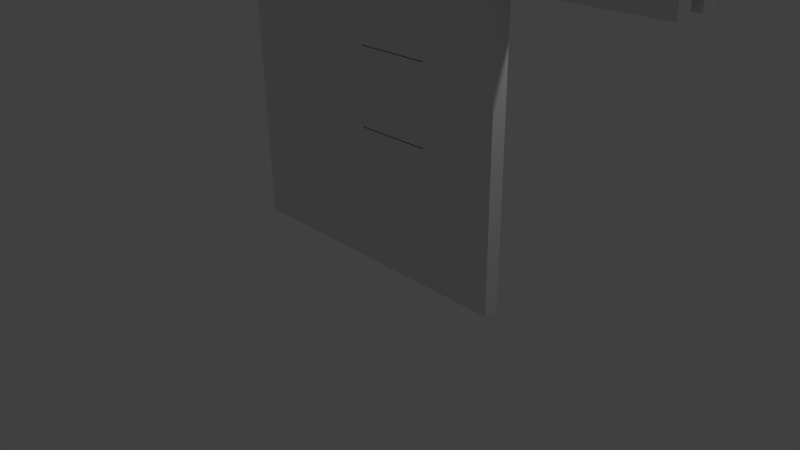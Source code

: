 # Source: Deur.blend  (saved by Blender 2.72.0; exported with 4.5.12 LTS)
import bpy
from mathutils import Matrix  # noqa: F401  (used for matrix-valued properties, if any)

bpy.ops.wm.read_factory_settings(use_empty=True)
scene = bpy.context.scene
scene.name = 'Scene'

# ---- collections
col_collection_1 = bpy.data.collections.new('Collection 1'); scene.collection.children.link(col_collection_1)

# ---- materials (node trees are filled in below, after node groups)
mat_material = bpy.data.materials.new('Material')
mat_material.alpha_threshold = 0.0
mat_material.use_transparent_shadow = False
mat_material.roughness = 0.5
mat_material.line_color = (0.0, 0.0, 0.0, 1.0)

# ---- material node trees

# ---- world
world_world = bpy.data.worlds.new('World'); scene.world = world_world
world_world.color = (0.05088, 0.05088, 0.05088)
world_world.use_sun_shadow = False
world_world.sun_shadow_jitter_overblur = 0.0
world_world.cycles.sampling_method = 'MANUAL'
world_world.cycles.sample_map_resolution = 256

# ---- cameras
cam_camera = bpy.data.cameras.new('Camera')
cam_camera.clip_end = 100.0
cam_camera.lens = 35.0
cam_camera.sensor_width = 32.0
cam_camera.sensor_height = 18.0
cam_camera.ortho_scale = 7.314
cam_camera.dof.focus_distance = 0.0
cam_camera.dof.aperture_fstop = 128.0

# ---- lights
light_lamp = bpy.data.lights.new('Lamp', 'POINT')
light_lamp.transmission_factor = 0.0
light_lamp.cutoff_distance = 30.0
light_lamp.energy = 100.0
light_lamp.shadow_buffer_clip_start = 1.001
light_lamp.shadow_soft_size = 0.1
light_lamp.shadow_maximum_resolution = 0.006
light_lamp.use_absolute_resolution = True
light_lamp.cycles.use_multiple_importance_sampling = False

# ---- meshes
me_cube_006 = bpy.data.meshes.new('Cube.006')
me_cube_006.from_pydata([(-1.0, -1.0, -3.0), (-1.0, -0.3333, -3.0), (1.0, -0.3333, -3.0), (1.0, -1.0, -3.0), (-1.0, -1.0, -1.0), (-1.0, -0.3333, -1.0), (1.0, -0.3333, -1.0), (1.0, -1.0, -1.0), (-1.0, -1.0, -1.0), (-1.0, 1.0, -1.0), (1.0, 1.0, -1.0), (1.0, -1.0, -1.0), (-1.0, -1.0, 1.0), (-1.0, 1.0, 1.0), (1.0, 1.0, 1.0), (1.0, -1.0, 1.0), (-1.0, 0.3333, -3.0), (-1.0, 1.0, -3.0), (1.0, 1.0, -3.0), (1.0, 0.3333, -3.0), (-1.0, 0.3333, -1.0), (-1.0, 1.0, -1.0), (1.0, 1.0, -1.0), (1.0, 0.3333, -1.0)], [], [(4, 5, 1, 0), (5, 6, 2, 1), (6, 7, 3, 2), (7, 4, 0, 3), (0, 1, 2, 3), (7, 6, 5, 4), (12, 13, 9, 8), (13, 14, 10, 9), (14, 15, 11, 10), (15, 12, 8, 11), (8, 9, 10, 11), (15, 14, 13, 12), (20, 21, 17, 16), (21, 22, 18, 17), (22, 23, 19, 18), (23, 20, 16, 19), (16, 17, 18, 19), (23, 22, 21, 20)])
me_cube_006.use_remesh_preserve_volume = False
me_cube_006.use_remesh_preserve_attributes = False
me_cube_006.use_mirror_vertex_groups = False
me_cube_006.update()
me_cube_002 = bpy.data.meshes.new('Cube.002')
me_cube_002.from_pydata([(-1.0, -1.0, -1.0), (-1.0, 1.0, -1.0), (1.0, 1.0, -1.0), (1.0, -1.0, -1.0), (-1.0, -1.0, 1.0), (-1.0, 1.0, 1.0), (1.0, 1.0, 1.0), (1.0, -1.0, 1.0), (-3.0, -1.0, 0.3705), (-3.0, 1.0, 0.3705), (-1.0, 1.0, 0.3705), (-1.0, -1.0, 0.3705), (-3.0, -1.0, 1.0), (-3.0, 1.0, 1.0), (-1.0, 1.0, 1.0), (-1.0, -1.0, 1.0), (-3.0, -1.0, -1.0), (-3.0, 1.0, -1.0), (-1.0, 1.0, -1.0), (-1.0, -1.0, -1.0), (-3.0, -1.0, -0.12), (-3.0, 1.0, -0.12), (-1.0, 1.0, -0.12), (-1.0, -1.0, -0.12)], [], [(4, 5, 1, 0), (5, 6, 2, 1), (6, 7, 3, 2), (7, 4, 0, 3), (0, 1, 2, 3), (7, 6, 5, 4), (12, 13, 9, 8), (13, 14, 10, 9), (14, 15, 11, 10), (15, 12, 8, 11), (8, 9, 10, 11), (15, 14, 13, 12), (20, 21, 17, 16), (21, 22, 18, 17), (22, 23, 19, 18), (23, 20, 16, 19), (16, 17, 18, 19), (23, 22, 21, 20)])
me_cube_002.use_remesh_preserve_volume = False
me_cube_002.use_remesh_preserve_attributes = False
me_cube_002.use_mirror_vertex_groups = False
me_cube_002.update()
me_cube = bpy.data.meshes.new('Cube')
me_cube.from_pydata([(1.0, -1.0, -0.125), (1.0, 1.0, -0.125), (2.0, 1.0, -0.125), (2.0, -1.0, -0.125), (1.0, -1.0, 0.375), (1.0, 1.0, 0.375), (2.0, 1.0, 0.375), (2.0, -1.0, 0.375), (1.0, 1.0, -1.0), (1.0, -1.0, -1.0), (-1.0, -1.0, -1.0), (-1.0, 1.0, -1.0), (1.0, 1.0, 1.0), (1.0, -1.0, 1.0), (-1.0, -1.0, 1.0), (-1.0, 1.0, 1.0)], [], [(4, 5, 1, 0), (5, 6, 2, 1), (6, 7, 3, 2), (7, 4, 0, 3), (0, 1, 2, 3), (7, 6, 5, 4), (8, 9, 10, 11), (12, 15, 14, 13), (8, 12, 13, 9), (9, 13, 14, 10), (10, 14, 15, 11), (12, 8, 11, 15)])
me_cube.materials.append(mat_material)
me_cube.use_remesh_preserve_volume = False
me_cube.use_remesh_preserve_attributes = False
me_cube.use_mirror_vertex_groups = False
me_cube.update()
me_cube_012 = bpy.data.meshes.new('Cube.012')
me_cube_012.from_pydata([(-2.117, 0.0, 0.5885), (-2.23, 0.0, 0.5543), (-2.333, 0.0, 0.4989), (-2.424, 0.0, 0.4243), (-2.499, 0.0, 0.3333), (-2.554, 0.0, 0.2296), (-2.588, 0.0, 0.1171), (-2.6, 0.0, 4.53e-08), (-2.588, 0.0, -0.1171), (-2.554, 0.0, -0.2296), (-2.499, 0.0, -0.3333), (-2.424, 0.0, -0.4243), (-2.333, 0.0, -0.4989), (-2.23, 0.0, -0.5543), (-2.117, 0.0, -0.5885), (-2.115, 0.1142, 0.5885), (-2.225, 0.224, 0.5543), (-2.327, 0.3252, 0.4989), (-2.416, 0.4138, 0.4243), (-2.489, 0.4866, 0.3333), (-2.577, 0.574, 0.1171), (-2.588, 0.5853, 4.53e-08), (-2.577, 0.574, -0.1171), (-2.544, 0.5407, -0.2296), (-2.489, 0.4866, -0.3333), (-2.416, 0.4138, -0.4243), (-2.327, 0.3252, -0.4989), (-2.115, 0.1142, -0.5885), (-2.108, 0.224, 0.5885), (-2.212, 0.4393, 0.5543), (-2.308, 0.6378, 0.4989), (-2.108, 0.224, -0.5885), (-2.097, 0.3252, 0.5885), (-2.191, 0.6378, 0.5543), (-2.277, 0.926, 0.4989), (-2.499, 1.667, 4.53e-08), (-2.097, 0.3252, -0.5885), (-2.083, 0.4138, 0.5885), (-2.162, 0.8118, 0.5543), (-2.083, 0.4138, -0.5885), (-2.065, 0.4866, 0.5885), (-2.128, 0.9546, 0.5543), (-2.277, 2.074, -0.3333), (-2.065, 0.4866, -0.5885), (-2.045, 0.5407, 0.5885), (-2.162, 1.96, -0.4243), (-2.045, 0.5407, -0.5885), (-2.023, 0.574, 0.5885), (-2.023, 0.574, -0.5885), (-2.0, 0.5853, -0.5885), (-1.977, 0.574, -0.5885), (-1.955, 0.5407, -0.5885), (-1.935, 0.4866, 0.5885), (-1.872, 0.9546, 0.5543), (-1.935, 0.4866, -0.5885), (-1.917, 0.4138, 0.5885), (-1.838, 0.8118, 0.5543), (-1.917, 0.4138, -0.5885), (-1.903, 0.3252, 0.5885), (-1.903, 0.3252, -0.5885), (-1.892, 0.224, 0.5885), (-1.788, 0.4393, 0.5543), (-1.892, 0.224, -0.5885), (-1.885, 0.1142, 0.5885), (-1.775, 0.224, 0.5543), (-1.775, 0.224, -0.5543), (-1.885, 0.1142, -0.5885), (-1.883, -2.164e-08, 0.5885), (-1.77, 1.237e-07, 0.5543), (-1.667, 7.895e-08, 0.4989), (-1.446, 1.907e-07, 0.2296), (-1.412, -2.563e-07, 0.1171), (-1.4, -3.01e-07, 4.53e-08), (-1.412, -2.563e-07, -0.1171), (-1.446, 1.907e-07, -0.2296), (-1.501, -2.563e-07, -0.3333), (-1.576, -7.752e-08, -0.4243), (-1.667, -3.281e-08, -0.4989), (-1.77, 1.189e-08, -0.5543), (-1.883, 1.189e-08, -0.5885), (-1.885, -0.1142, 0.5885), (-1.775, -0.224, 0.5543), (-1.673, -0.3252, 0.4989), (-1.584, -0.4138, 0.4243), (-1.511, -0.4866, 0.3333), (-1.456, -0.5407, 0.2296), (-1.423, -0.574, 0.1171), (-1.412, -0.5853, 4.53e-08), (-1.423, -0.574, -0.1171), (-1.456, -0.5407, -0.2296), (-1.511, -0.4866, -0.3333), (-1.584, -0.4138, -0.4243), (-1.673, -0.3252, -0.4989), (-1.775, -0.224, -0.5543), (-1.885, -0.1142, -0.5885), (-1.892, -0.224, 0.5885), (-1.788, -0.4393, 0.5543), (-1.692, -0.6378, 0.4989), (-1.608, -0.8118, 0.4243), (-1.539, -0.9546, 0.3333), (-1.488, -1.061, 0.2296), (-1.456, -1.126, 0.1171), (-1.446, -1.148, 4.53e-08), (-1.456, -1.126, -0.1171), (-1.488, -1.061, -0.2296), (-1.539, -0.9546, -0.3333), (-1.608, -0.8118, -0.4243), (-1.692, -0.6378, -0.4989), (-1.788, -0.4393, -0.5543), (-1.892, -0.224, -0.5885), (-1.903, -0.3252, 0.5885), (-1.809, -0.6378, 0.5543), (-1.723, -0.926, 0.4989), (-1.647, -1.179, 0.4243), (-1.585, -1.386, 0.3333), (-1.539, -1.54, 0.2296), (-1.511, -1.635, 0.1171), (-1.501, -1.667, 4.53e-08), (-1.511, -1.635, -0.1171), (-1.539, -1.54, -0.2296), (-1.585, -1.386, -0.3333), (-1.647, -1.179, -0.4243), (-1.723, -0.926, -0.4989), (-1.809, -0.6378, -0.5543), (-1.903, -0.3252, -0.5885), (-1.917, -0.4138, 0.5885), (-1.838, -0.8118, 0.5543), (-1.764, -1.179, 0.4989), (-1.7, -1.5, 0.4243), (-1.647, -1.764, 0.3333), (-1.608, -1.96, 0.2296), (-1.584, -2.081, 0.1171), (-1.576, -2.121, 4.53e-08), (-1.584, -2.081, -0.1171), (-1.608, -1.96, -0.2296), (-1.647, -1.764, -0.3333), (-1.7, -1.5, -0.4243), (-1.764, -1.179, -0.4989), (-1.838, -0.8118, -0.5543), (-1.917, -0.4138, -0.5885), (-1.935, -0.4866, 0.5885), (-1.872, -0.9546, 0.5543), (-1.815, -1.386, 0.4989), (-1.764, -1.764, 0.4243), (-1.723, -2.074, 0.3333), (-1.692, -2.305, 0.2296), (-1.673, -2.446, 0.1171), (-1.667, -2.494, 4.53e-08), (-1.673, -2.446, -0.1171), (-1.692, -2.305, -0.2296), (-1.723, -2.074, -0.3333), (-1.764, -1.764, -0.4243), (-1.815, -1.386, -0.4989), (-1.872, -0.9546, -0.5543), (-1.935, -0.4866, -0.5885), (-2.0, 0.0, -0.6), (-1.955, -0.5407, 0.5885), (-1.912, -1.061, 0.5543), (-1.872, -1.54, 0.4989), (-1.838, -1.96, 0.4243), (-1.809, -2.305, 0.3333), (-1.788, -2.561, 0.2296), (-1.775, -2.718, 0.1171), (-1.77, -2.772, 4.53e-08), (-1.775, -2.718, -0.1171), (-1.788, -2.561, -0.2296), (-1.809, -2.305, -0.3333), (-1.838, -1.96, -0.4243), (-1.872, -1.54, -0.4989), (-1.912, -1.061, -0.5543), (-1.955, -0.5407, -0.5885), (-1.977, -0.574, 0.5885), (-1.955, -1.126, 0.5543), (-1.935, -1.635, 0.4989), (-1.917, -2.081, 0.4243), (-1.903, -2.446, 0.3333), (-1.892, -2.718, 0.2296), (-1.885, -2.886, 0.1171), (-1.883, -2.942, 4.53e-08), (-1.885, -2.886, -0.1171), (-1.892, -2.718, -0.2296), (-1.903, -2.446, -0.3333), (-1.917, -2.081, -0.4243), (-1.935, -1.635, -0.4989), (-1.955, -1.126, -0.5543), (-1.977, -0.574, -0.5885), (-2.0, -0.5853, 0.5885), (-2.0, -1.148, 0.5543), (-2.0, -1.667, 0.4989), (-2.0, -2.121, 0.4243), (-2.0, -2.494, 0.3333), (-2.0, -2.772, 0.2296), (-2.0, -2.942, 0.1171), (-2.0, -3.0, 4.53e-08), (-2.0, -2.942, -0.1171), (-2.0, -2.772, -0.2296), (-2.0, -2.494, -0.3333), (-2.0, -2.121, -0.4243), (-2.0, -1.667, -0.4989), (-2.0, -1.148, -0.5543), (-2.0, -0.5853, -0.5885), (-2.023, -0.574, 0.5885), (-2.045, -1.126, 0.5543), (-2.065, -1.635, 0.4989), (-2.083, -2.081, 0.4243), (-2.097, -2.446, 0.3333), (-2.108, -2.718, 0.2296), (-2.115, -2.886, 0.1171), (-2.117, -2.942, 4.53e-08), (-2.115, -2.886, -0.1171), (-2.108, -2.718, -0.2296), (-2.097, -2.446, -0.3333), (-2.083, -2.081, -0.4243), (-2.065, -1.635, -0.4989), (-2.045, -1.126, -0.5543), (-2.023, -0.574, -0.5885), (-2.045, -0.5407, 0.5885), (-2.088, -1.061, 0.5543), (-2.128, -1.54, 0.4989), (-2.162, -1.96, 0.4243), (-2.191, -2.305, 0.3333), (-2.212, -2.561, 0.2296), (-2.225, -2.718, 0.1171), (-2.23, -2.772, 4.53e-08), (-2.225, -2.718, -0.1171), (-2.212, -2.561, -0.2296), (-2.191, -2.305, -0.3333), (-2.162, -1.96, -0.4243), (-2.128, -1.54, -0.4989), (-2.088, -1.061, -0.5543), (-2.045, -0.5407, -0.5885), (-2.065, -0.4866, 0.5885), (-2.128, -0.9546, 0.5543), (-2.185, -1.386, 0.4989), (-2.236, -1.764, 0.4243), (-2.277, -2.074, 0.3333), (-2.308, -2.305, 0.2296), (-2.327, -2.446, 0.1171), (-2.333, -2.494, 4.53e-08), (-2.327, -2.446, -0.1171), (-2.308, -2.305, -0.2296), (-2.277, -2.074, -0.3333), (-2.236, -1.764, -0.4243), (-2.185, -1.386, -0.4989), (-2.128, -0.9546, -0.5543), (-2.065, -0.4866, -0.5885), (-2.083, -0.4138, 0.5885), (-2.162, -0.8118, 0.5543), (-2.236, -1.179, 0.4989), (-2.3, -1.5, 0.4243), (-2.353, -1.764, 0.3333), (-2.392, -1.96, 0.2296), (-2.416, -2.081, 0.1171), (-2.424, -2.121, 4.53e-08), (-2.416, -2.081, -0.1171), (-2.392, -1.96, -0.2296), (-2.353, -1.764, -0.3333), (-2.3, -1.5, -0.4243), (-2.236, -1.179, -0.4989), (-2.162, -0.8118, -0.5543), (-2.083, -0.4138, -0.5885), (-2.097, -0.3252, 0.5885), (-2.191, -0.6378, 0.5543), (-2.277, -0.926, 0.4989), (-2.353, -1.179, 0.4243), (-2.415, -1.386, 0.3333), (-2.461, -1.54, 0.2296), (-2.489, -1.635, 0.1171), (-2.499, -1.667, 4.53e-08), (-2.489, -1.635, -0.1171), (-2.461, -1.54, -0.2296), (-2.415, -1.386, -0.3333), (-2.353, -1.179, -0.4243), (-2.277, -0.926, -0.4989), (-2.191, -0.6378, -0.5543), (-2.097, -0.3252, -0.5885), (-2.0, -3.741e-07, 0.6), (-2.108, -0.224, 0.5885), (-2.212, -0.4393, 0.5543), (-2.308, -0.6378, 0.4989), (-2.392, -0.8118, 0.4243), (-2.461, -0.9546, 0.3333), (-2.512, -1.061, 0.2296), (-2.544, -1.126, 0.1171), (-2.554, -1.148, 4.53e-08), (-2.544, -1.126, -0.1171), (-2.512, -1.061, -0.2296), (-2.461, -0.9546, -0.3333), (-2.392, -0.8118, -0.4243), (-2.308, -0.6378, -0.4989), (-2.212, -0.4393, -0.5543), (-2.108, -0.224, -0.5885), (-2.115, -0.1142, 0.5885), (-2.225, -0.224, 0.5543), (-2.327, -0.3252, 0.4989), (-2.416, -0.4138, 0.4243), (-2.489, -0.4866, 0.3333), (-2.544, -0.5407, 0.2296), (-2.577, -0.574, 0.1171), (-2.588, -0.5853, 4.53e-08), (-2.577, -0.574, -0.1171), (-2.544, -0.5407, -0.2296), (-2.489, -0.4866, -0.3333), (-2.416, -0.4138, -0.4243), (-2.327, -0.3252, -0.4989), (-2.225, -0.224, -0.5543), (-2.115, -0.1142, -0.5885), (-3.0, 1.0, -1.0), (-3.0, -1.0, -1.0), (-5.0, -1.0, -1.0), (-5.0, 1.0, -1.0), (-3.0, 1.0, 1.0), (-3.0, -1.0, 1.0), (-3.0, -1.0, -1.0), (-3.0, 1.0, -1.0), (-1.0, 1.0, -1.0), (-1.0, -1.0, -1.0), (-3.0, -1.0, 1.0), (-3.0, 1.0, 1.0), (-1.0, 1.0, 1.0), (-1.0, -1.0, 1.0), (-1.0, -1.0, -1.0), (-1.0, 1.0, -1.0), (1.0, 1.0, -1.0), (1.0, -1.0, -1.0), (-1.0, -1.0, 1.0), (-1.0, 1.0, 1.0)], [], [(3, 2, 17, 18), (1, 0, 15, 16), (12, 11, 25, 26), (10, 9, 23, 24), (8, 7, 21, 22), (4, 3, 18, 19), (2, 1, 16, 17), (11, 10, 24, 25), (9, 8, 22, 23), (7, 6, 20, 21), (16, 15, 28, 29), (17, 16, 29, 30), (29, 28, 32, 33), (30, 29, 33, 34), (33, 32, 37, 38), (38, 37, 40, 41), (53, 52, 55, 56), (61, 60, 63, 64), (66, 65, 78, 79), (64, 63, 67, 68), (74, 73, 88, 89), (72, 71, 86, 87), (79, 78, 93, 94), (68, 67, 80, 81), (77, 76, 91, 92), (75, 74, 89, 90), (73, 72, 87, 88), (71, 70, 85, 86), (69, 68, 81, 82), (78, 77, 92, 93), (76, 75, 90, 91), (89, 88, 103, 104), (87, 86, 101, 102), (85, 84, 99, 100), (83, 82, 97, 98), (94, 93, 108, 109), (81, 80, 95, 96), (92, 91, 106, 107), (90, 89, 104, 105), (88, 87, 102, 103), (86, 85, 100, 101), (84, 83, 98, 99), (82, 81, 96, 97), (93, 92, 107, 108), (91, 90, 105, 106), (104, 103, 118, 119), (102, 101, 116, 117), (100, 99, 114, 115), (98, 97, 112, 113), (109, 108, 123, 124), (96, 95, 110, 111), (107, 106, 121, 122), (105, 104, 119, 120), (103, 102, 117, 118), (101, 100, 115, 116), (99, 98, 113, 114), (97, 96, 111, 112), (108, 107, 122, 123), (106, 105, 120, 121), (119, 118, 133, 134), (117, 116, 131, 132), (115, 114, 129, 130), (113, 112, 127, 128), (124, 123, 138, 139), (111, 110, 125, 126), (122, 121, 136, 137), (120, 119, 134, 135), (118, 117, 132, 133), (116, 115, 130, 131), (114, 113, 128, 129), (112, 111, 126, 127), (123, 122, 137, 138), (121, 120, 135, 136), (134, 133, 148, 149), (132, 131, 146, 147), (130, 129, 144, 145), (128, 127, 142, 143), (139, 138, 153, 154), (126, 125, 140, 141), (137, 136, 151, 152), (135, 134, 149, 150), (133, 132, 147, 148), (131, 130, 145, 146), (129, 128, 143, 144), (127, 126, 141, 142), (138, 137, 152, 153), (136, 135, 150, 151), (149, 148, 164, 165), (147, 146, 162, 163), (145, 144, 160, 161), (143, 142, 158, 159), (154, 153, 169, 170), (141, 140, 156, 157), (152, 151, 167, 168), (150, 149, 165, 166), (148, 147, 163, 164), (146, 145, 161, 162), (144, 143, 159, 160), (142, 141, 157, 158), (153, 152, 168, 169), (151, 150, 166, 167), (165, 164, 179, 180), (163, 162, 177, 178), (161, 160, 175, 176), (159, 158, 173, 174), (170, 169, 184, 185), (157, 156, 171, 172), (168, 167, 182, 183), (166, 165, 180, 181), (164, 163, 178, 179), (162, 161, 176, 177), (160, 159, 174, 175), (158, 157, 172, 173), (169, 168, 183, 184), (167, 166, 181, 182), (180, 179, 194, 195), (178, 177, 192, 193), (176, 175, 190, 191), (174, 173, 188, 189), (185, 184, 199, 200), (172, 171, 186, 187), (183, 182, 197, 198), (181, 180, 195, 196), (179, 178, 193, 194), (177, 176, 191, 192), (175, 174, 189, 190), (173, 172, 187, 188), (184, 183, 198, 199), (182, 181, 196, 197), (195, 194, 209, 210), (193, 192, 207, 208), (191, 190, 205, 206), (189, 188, 203, 204), (200, 199, 214, 215), (187, 186, 201, 202), (198, 197, 212, 213), (196, 195, 210, 211), (194, 193, 208, 209), (192, 191, 206, 207), (190, 189, 204, 205), (188, 187, 202, 203), (199, 198, 213, 214), (197, 196, 211, 212), (210, 209, 224, 225), (208, 207, 222, 223), (206, 205, 220, 221), (204, 203, 218, 219), (215, 214, 229, 230), (202, 201, 216, 217), (213, 212, 227, 228), (211, 210, 225, 226), (209, 208, 223, 224), (207, 206, 221, 222), (205, 204, 219, 220), (203, 202, 217, 218), (214, 213, 228, 229), (212, 211, 226, 227), (225, 224, 239, 240), (223, 222, 237, 238), (221, 220, 235, 236), (219, 218, 233, 234), (230, 229, 244, 245), (217, 216, 231, 232), (228, 227, 242, 243), (226, 225, 240, 241), (224, 223, 238, 239), (222, 221, 236, 237), (220, 219, 234, 235), (218, 217, 232, 233), (229, 228, 243, 244), (227, 226, 241, 242), (240, 239, 254, 255), (238, 237, 252, 253), (236, 235, 250, 251), (234, 233, 248, 249), (245, 244, 259, 260), (232, 231, 246, 247), (243, 242, 257, 258), (241, 240, 255, 256), (239, 238, 253, 254), (237, 236, 251, 252), (235, 234, 249, 250), (233, 232, 247, 248), (244, 243, 258, 259), (242, 241, 256, 257), (255, 254, 269, 270), (253, 252, 267, 268), (251, 250, 265, 266), (249, 248, 263, 264), (260, 259, 274, 275), (247, 246, 261, 262), (258, 257, 272, 273), (256, 255, 270, 271), (254, 253, 268, 269), (252, 251, 266, 267), (250, 249, 264, 265), (248, 247, 262, 263), (259, 258, 273, 274), (257, 256, 271, 272), (270, 269, 285, 286), (268, 267, 283, 284), (266, 265, 281, 282), (264, 263, 279, 280), (275, 274, 290, 291), (262, 261, 277, 278), (273, 272, 288, 289), (271, 270, 286, 287), (269, 268, 284, 285), (267, 266, 282, 283), (265, 264, 280, 281), (263, 262, 278, 279), (274, 273, 289, 290), (272, 271, 287, 288), (286, 285, 300, 301), (284, 283, 298, 299), (282, 281, 296, 297), (280, 279, 294, 295), (291, 290, 305, 306), (278, 277, 292, 293), (289, 288, 303, 304), (287, 286, 301, 302), (285, 284, 299, 300), (283, 282, 297, 298), (281, 280, 295, 296), (279, 278, 293, 294), (290, 289, 304, 305), (288, 287, 302, 303), (155, 14, 27), (0, 276, 15), (155, 27, 31), (15, 276, 28), (155, 31, 36), (28, 276, 32), (155, 36, 39), (32, 276, 37), (155, 39, 43), (37, 276, 40), (155, 43, 46), (40, 276, 44), (155, 46, 48), (44, 276, 47), (155, 48, 49), (155, 49, 50), (155, 50, 51), (155, 51, 54), (155, 54, 57), (52, 276, 55), (155, 57, 59), (55, 276, 58), (155, 59, 62), (58, 276, 60), (155, 62, 66), (60, 276, 63), (155, 66, 79), (63, 276, 67), (155, 79, 94), (67, 276, 80), (155, 94, 109), (80, 276, 95), (155, 109, 124), (95, 276, 110), (155, 124, 139), (110, 276, 125), (155, 139, 154), (125, 276, 140), (155, 154, 170), (140, 276, 156), (155, 170, 185), (156, 276, 171), (155, 185, 200), (171, 276, 186), (155, 200, 215), (186, 276, 201), (155, 215, 230), (201, 276, 216), (155, 230, 245), (216, 276, 231), (155, 245, 260), (231, 276, 246), (155, 260, 275), (246, 276, 261), (155, 275, 291), (261, 276, 277), (155, 291, 306), (277, 276, 292), (301, 300, 8, 9), (299, 298, 6, 7), (297, 296, 4, 5), (295, 294, 2, 3), (306, 305, 13, 14), (293, 292, 0, 1), (304, 303, 11, 12), (302, 301, 9, 10), (300, 299, 7, 8), (298, 297, 5, 6), (296, 295, 3, 4), (155, 306, 14), (294, 293, 1, 2), (305, 304, 12, 13), (292, 276, 0), (303, 302, 10, 11), (311, 312, 308, 307), (310, 309, 312, 311), (307, 308, 309, 310), (312, 309, 308), (310, 311, 307), (317, 318, 314, 313), (318, 319, 315, 314), (319, 320, 316, 315), (320, 317, 313, 316), (313, 314, 315, 316), (320, 319, 318, 317), (325, 326, 322, 321), (324, 323, 326, 325), (321, 322, 323, 324), (326, 323, 322), (324, 325, 321)])
me_cube_012.use_remesh_preserve_volume = False
me_cube_012.use_remesh_preserve_attributes = False
me_cube_012.use_mirror_vertex_groups = False
me_cube_012.update()

# ---- objects
ob_slider = bpy.data.objects.new('Slider', me_cube_006)
ob_deur_rechts = bpy.data.objects.new('Deur_Rechts', me_cube_002)
ob_deur_links = bpy.data.objects.new('Deur_Links', me_cube)
ob_lamp = bpy.data.objects.new('Lamp', light_lamp)
ob_camera = bpy.data.objects.new('Camera', cam_camera)
ob_light = bpy.data.objects.new('Light', me_cube_012)

# ---- transforms, parenting, visibility, modifiers, constraints
ob_slider.location = (0.0, 0.0, 4.0)
ob_slider.scale = (4.0, 0.3, 0.1)
ob_slider.lineart.crease_threshold = 0.0
ob_deur_rechts.location = (1.5, 0.0, 2.0)
ob_deur_rechts.scale = (0.5, 0.1, 2.0)
ob_deur_rechts.lineart.crease_threshold = 0.0
ob_deur_links.location = (-1.0, 0.0, 2.0)
ob_deur_links.scale = (1.0, 0.1, 2.0)
ob_deur_links.lock_rotations_4d = False
ob_deur_links.empty_display_type = 'ARROWS'
ob_deur_links.lineart.crease_threshold = 0.0
ob_lamp.location = (4.076, 1.005, 5.904)
ob_lamp.rotation_euler = (0.6503, 0.05522, 1.866)
ob_lamp.lock_rotations_4d = False
ob_lamp.empty_display_type = 'ARROWS'
ob_lamp.color = (0.0, 0.0, 0.0, 0.0)
ob_lamp.lineart.crease_threshold = 0.0
ob_camera.location = (7.481, -6.508, 5.344)
ob_camera.rotation_euler = (1.109, 0.01082, 0.8149)
ob_camera.lock_rotations_4d = False
ob_camera.empty_display_type = 'ARROWS'
ob_camera.color = (0.0, 0.0, 0.0, 0.0)
ob_camera.display_type = 'WIRE'
ob_camera.lineart.crease_threshold = 0.0
ob_light.location = (1.0, 0.0, 4.5)
ob_light.scale = (0.5, 0.1, 0.5)
ob_light.lineart.crease_threshold = 0.0

# ---- collection membership
col_collection_1.objects.link(ob_slider)
col_collection_1.objects.link(ob_deur_rechts)
col_collection_1.objects.link(ob_deur_links)
col_collection_1.objects.link(ob_lamp)
col_collection_1.objects.link(ob_camera)
col_collection_1.objects.link(ob_light)

# ---- scene / render settings (as saved in the file)
scene.camera = ob_camera
scene.frame_start = 1; scene.frame_end = 250; scene.frame_set(1)
scene.render.engine = 'BLENDER_EEVEE_NEXT'
scene.render.resolution_percentage = 50
scene.render.dither_intensity = 0.0
scene.cycles.use_denoising = False
scene.cycles.samples = 10
scene.cycles.sampling_pattern = 'TABULATED_SOBOL'
scene.cycles.light_sampling_threshold = 0.0
scene.cycles.use_adaptive_sampling = False
scene.cycles.use_light_tree = False
scene.cycles.blur_glossy = 0.0
scene.cycles.pixel_filter_type = 'GAUSSIAN'
scene.cycles.sample_clamp_indirect = 0.0
scene.view_settings.view_transform = 'Standard'
bpy.context.view_layer.update()
